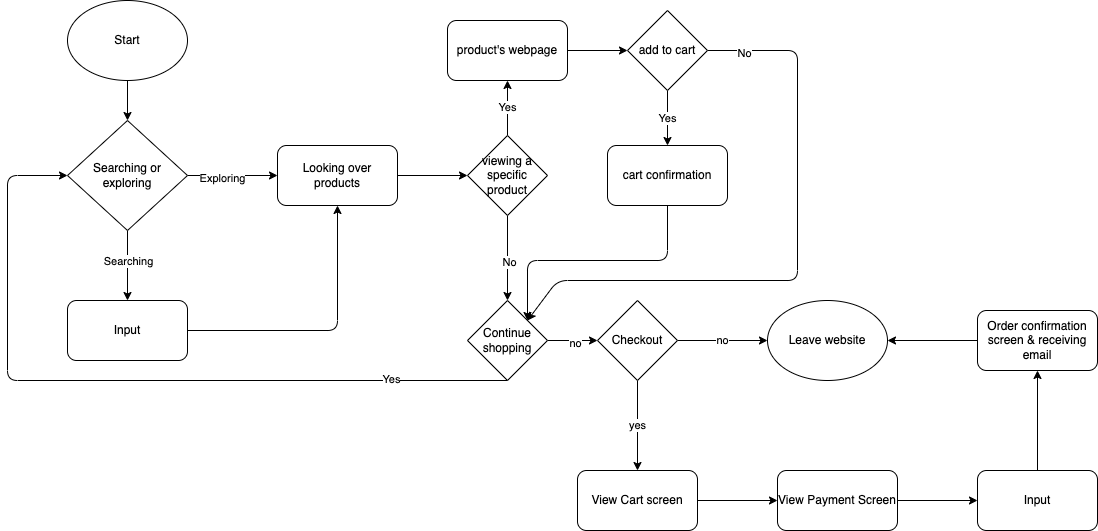

The diagram above was exported from draw.io. Its source (the exported page's mxGraphModel, read from the mxfile embedded in the PNG):
<mxGraphModel dx="1697" dy="807" grid="1" gridSize="10" guides="1" tooltips="1" connect="1" arrows="1" fold="1" page="1" pageScale="1" pageWidth="850" pageHeight="1100" math="0" shadow="0">
  <root>
    <mxCell id="0" />
    <mxCell id="1" parent="0" />
    <mxCell id="4" style="edgeStyle=none;html=1;exitX=0.5;exitY=1;exitDx=0;exitDy=0;entryX=0.5;entryY=0;entryDx=0;entryDy=0;" edge="1" parent="1" source="2" target="3">
      <mxGeometry relative="1" as="geometry" />
    </mxCell>
    <mxCell id="2" value="Start" style="ellipse;whiteSpace=wrap;html=1;" vertex="1" parent="1">
      <mxGeometry x="120" y="150" width="120" height="80" as="geometry" />
    </mxCell>
    <mxCell id="6" style="edgeStyle=none;html=1;exitX=0.5;exitY=1;exitDx=0;exitDy=0;entryX=0.5;entryY=0;entryDx=0;entryDy=0;" edge="1" parent="1" source="3" target="5">
      <mxGeometry relative="1" as="geometry" />
    </mxCell>
    <mxCell id="7" value="Searching" style="edgeLabel;html=1;align=center;verticalAlign=middle;resizable=0;points=[];" vertex="1" connectable="0" parent="6">
      <mxGeometry x="-0.1571" relative="1" as="geometry">
        <mxPoint as="offset" />
      </mxGeometry>
    </mxCell>
    <mxCell id="9" style="edgeStyle=none;html=1;exitX=1;exitY=0.5;exitDx=0;exitDy=0;" edge="1" parent="1" source="3" target="8">
      <mxGeometry relative="1" as="geometry" />
    </mxCell>
    <mxCell id="12" value="Exploring" style="edgeLabel;html=1;align=center;verticalAlign=middle;resizable=0;points=[];" vertex="1" connectable="0" parent="9">
      <mxGeometry x="-0.2444" y="-1" relative="1" as="geometry">
        <mxPoint y="1" as="offset" />
      </mxGeometry>
    </mxCell>
    <mxCell id="3" value="Searching or exploring" style="rhombus;whiteSpace=wrap;html=1;" vertex="1" parent="1">
      <mxGeometry x="120" y="270" width="120" height="110" as="geometry" />
    </mxCell>
    <mxCell id="11" style="edgeStyle=none;html=1;exitX=1;exitY=0.5;exitDx=0;exitDy=0;entryX=0.5;entryY=1;entryDx=0;entryDy=0;" edge="1" parent="1" source="5" target="8">
      <mxGeometry relative="1" as="geometry">
        <Array as="points">
          <mxPoint x="390" y="480" />
        </Array>
      </mxGeometry>
    </mxCell>
    <mxCell id="5" value="Input" style="rounded=1;whiteSpace=wrap;html=1;" vertex="1" parent="1">
      <mxGeometry x="120" y="450" width="120" height="60" as="geometry" />
    </mxCell>
    <mxCell id="14" style="edgeStyle=none;html=1;exitX=1;exitY=0.5;exitDx=0;exitDy=0;entryX=0;entryY=0.5;entryDx=0;entryDy=0;" edge="1" parent="1" source="8" target="13">
      <mxGeometry relative="1" as="geometry" />
    </mxCell>
    <mxCell id="8" value="Looking over products" style="rounded=1;whiteSpace=wrap;html=1;" vertex="1" parent="1">
      <mxGeometry x="330" y="295" width="120" height="60" as="geometry" />
    </mxCell>
    <mxCell id="16" value="Yes" style="edgeStyle=none;html=1;exitX=0.5;exitY=0;exitDx=0;exitDy=0;entryX=0.5;entryY=1;entryDx=0;entryDy=0;" edge="1" parent="1" source="13" target="47">
      <mxGeometry relative="1" as="geometry">
        <mxPoint x="670" y="325" as="targetPoint" />
      </mxGeometry>
    </mxCell>
    <mxCell id="18" style="edgeStyle=none;html=1;exitX=0.5;exitY=1;exitDx=0;exitDy=0;entryX=0.5;entryY=0;entryDx=0;entryDy=0;" edge="1" parent="1" source="13" target="17">
      <mxGeometry relative="1" as="geometry" />
    </mxCell>
    <mxCell id="19" value="No" style="edgeLabel;html=1;align=center;verticalAlign=middle;resizable=0;points=[];" vertex="1" connectable="0" parent="18">
      <mxGeometry x="0.0909" y="1" relative="1" as="geometry">
        <mxPoint as="offset" />
      </mxGeometry>
    </mxCell>
    <mxCell id="13" value="viewing a specific product" style="rhombus;whiteSpace=wrap;html=1;" vertex="1" parent="1">
      <mxGeometry x="520" y="285" width="80" height="80" as="geometry" />
    </mxCell>
    <mxCell id="20" style="edgeStyle=none;html=1;exitX=0.5;exitY=1;exitDx=0;exitDy=0;entryX=0;entryY=0.5;entryDx=0;entryDy=0;" edge="1" parent="1" source="17" target="3">
      <mxGeometry relative="1" as="geometry">
        <Array as="points">
          <mxPoint x="60" y="530" />
          <mxPoint x="60" y="325" />
        </Array>
      </mxGeometry>
    </mxCell>
    <mxCell id="21" value="Yes" style="edgeLabel;html=1;align=center;verticalAlign=middle;resizable=0;points=[];" vertex="1" connectable="0" parent="20">
      <mxGeometry x="-0.6941" y="-2" relative="1" as="geometry">
        <mxPoint as="offset" />
      </mxGeometry>
    </mxCell>
    <mxCell id="29" style="edgeStyle=none;html=1;exitX=1;exitY=0.5;exitDx=0;exitDy=0;entryX=0;entryY=0.5;entryDx=0;entryDy=0;" edge="1" parent="1" source="17" target="28">
      <mxGeometry relative="1" as="geometry" />
    </mxCell>
    <mxCell id="32" value="no" style="edgeLabel;html=1;align=center;verticalAlign=middle;resizable=0;points=[];" vertex="1" connectable="0" parent="29">
      <mxGeometry x="0.06" y="-2" relative="1" as="geometry">
        <mxPoint as="offset" />
      </mxGeometry>
    </mxCell>
    <mxCell id="17" value="Continue shopping" style="rhombus;whiteSpace=wrap;html=1;" vertex="1" parent="1">
      <mxGeometry x="520" y="450" width="80" height="80" as="geometry" />
    </mxCell>
    <mxCell id="30" value="yes" style="edgeStyle=none;html=1;exitX=0.5;exitY=1;exitDx=0;exitDy=0;entryX=0.5;entryY=0;entryDx=0;entryDy=0;" edge="1" parent="1" source="28" target="34">
      <mxGeometry relative="1" as="geometry">
        <mxPoint x="690" y="600" as="targetPoint" />
      </mxGeometry>
    </mxCell>
    <mxCell id="31" value="no" style="edgeStyle=none;html=1;exitX=1;exitY=0.5;exitDx=0;exitDy=0;entryX=0;entryY=0.5;entryDx=0;entryDy=0;" edge="1" parent="1" source="28" target="43">
      <mxGeometry relative="1" as="geometry">
        <mxPoint x="800" y="490" as="targetPoint" />
      </mxGeometry>
    </mxCell>
    <mxCell id="28" value="Checkout" style="rhombus;whiteSpace=wrap;html=1;" vertex="1" parent="1">
      <mxGeometry x="650" y="450" width="80" height="80" as="geometry" />
    </mxCell>
    <mxCell id="40" value="" style="edgeStyle=none;html=1;" edge="1" parent="1" source="34" target="39">
      <mxGeometry relative="1" as="geometry" />
    </mxCell>
    <mxCell id="34" value="View Cart screen" style="rounded=1;whiteSpace=wrap;html=1;" vertex="1" parent="1">
      <mxGeometry x="630" y="620" width="120" height="60" as="geometry" />
    </mxCell>
    <mxCell id="42" value="" style="edgeStyle=none;html=1;" edge="1" parent="1" source="39" target="41">
      <mxGeometry relative="1" as="geometry" />
    </mxCell>
    <mxCell id="39" value="View Payment Screen" style="whiteSpace=wrap;html=1;rounded=1;" vertex="1" parent="1">
      <mxGeometry x="830" y="620" width="120" height="60" as="geometry" />
    </mxCell>
    <mxCell id="56" value="" style="edgeStyle=none;html=1;" edge="1" parent="1" source="41" target="55">
      <mxGeometry relative="1" as="geometry" />
    </mxCell>
    <mxCell id="41" value="Input" style="whiteSpace=wrap;html=1;rounded=1;" vertex="1" parent="1">
      <mxGeometry x="1030" y="620" width="120" height="60" as="geometry" />
    </mxCell>
    <mxCell id="43" value="Leave website" style="ellipse;whiteSpace=wrap;html=1;" vertex="1" parent="1">
      <mxGeometry x="820" y="450" width="120" height="80" as="geometry" />
    </mxCell>
    <mxCell id="49" style="edgeStyle=none;html=1;exitX=1;exitY=0.5;exitDx=0;exitDy=0;entryX=0;entryY=0.5;entryDx=0;entryDy=0;" edge="1" parent="1" source="47" target="48">
      <mxGeometry relative="1" as="geometry" />
    </mxCell>
    <mxCell id="47" value="product's webpage" style="whiteSpace=wrap;html=1;rounded=1;" vertex="1" parent="1">
      <mxGeometry x="500" y="170" width="120" height="60" as="geometry" />
    </mxCell>
    <mxCell id="51" value="Yes" style="edgeStyle=none;html=1;exitX=0.5;exitY=1;exitDx=0;exitDy=0;" edge="1" parent="1" source="48" target="50">
      <mxGeometry relative="1" as="geometry" />
    </mxCell>
    <mxCell id="53" style="edgeStyle=none;html=1;entryX=1;entryY=0;entryDx=0;entryDy=0;" edge="1" parent="1" source="48" target="17">
      <mxGeometry relative="1" as="geometry">
        <mxPoint x="720" y="410" as="targetPoint" />
        <Array as="points">
          <mxPoint x="850" y="200" />
          <mxPoint x="850" y="430" />
          <mxPoint x="610" y="430" />
        </Array>
      </mxGeometry>
    </mxCell>
    <mxCell id="54" value="No" style="edgeLabel;html=1;align=center;verticalAlign=middle;resizable=0;points=[];" vertex="1" connectable="0" parent="53">
      <mxGeometry x="-0.8836" y="-2" relative="1" as="geometry">
        <mxPoint as="offset" />
      </mxGeometry>
    </mxCell>
    <mxCell id="48" value="add to cart" style="rhombus;whiteSpace=wrap;html=1;" vertex="1" parent="1">
      <mxGeometry x="680" y="160" width="80" height="80" as="geometry" />
    </mxCell>
    <mxCell id="52" style="edgeStyle=none;html=1;exitX=0.5;exitY=1;exitDx=0;exitDy=0;entryX=1;entryY=0;entryDx=0;entryDy=0;" edge="1" parent="1" source="50" target="17">
      <mxGeometry relative="1" as="geometry">
        <Array as="points">
          <mxPoint x="720" y="410" />
          <mxPoint x="580" y="410" />
        </Array>
      </mxGeometry>
    </mxCell>
    <mxCell id="50" value="cart confirmation" style="whiteSpace=wrap;html=1;rounded=1;" vertex="1" parent="1">
      <mxGeometry x="660" y="295" width="120" height="60" as="geometry" />
    </mxCell>
    <mxCell id="57" style="edgeStyle=none;html=1;entryX=1;entryY=0.5;entryDx=0;entryDy=0;" edge="1" parent="1" source="55" target="43">
      <mxGeometry relative="1" as="geometry">
        <mxPoint x="1010" y="520" as="targetPoint" />
      </mxGeometry>
    </mxCell>
    <mxCell id="55" value="Order confirmation screen &amp;amp; receiving email" style="whiteSpace=wrap;html=1;rounded=1;" vertex="1" parent="1">
      <mxGeometry x="1030" y="460" width="120" height="60" as="geometry" />
    </mxCell>
  </root>
</mxGraphModel>